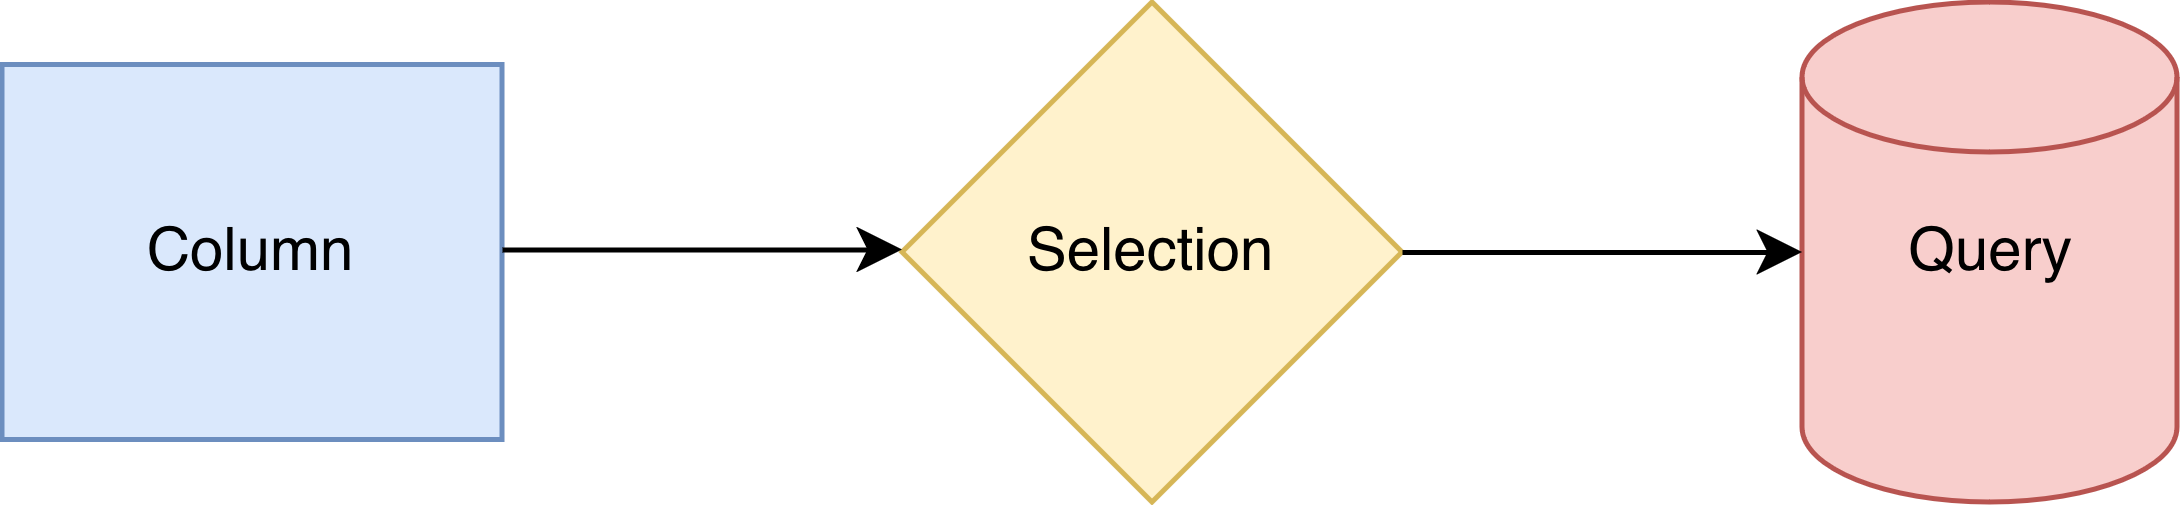

The diagram above was exported from draw.io. Its source (the exported page's mxGraphModel, read from the mxfile embedded in the PNG):
<mxGraphModel dx="1306" dy="862" grid="1" gridSize="10" guides="1" tooltips="1" connect="1" arrows="1" fold="1" page="1" pageScale="1" pageWidth="850" pageHeight="1100" math="0" shadow="0">
  <root>
    <mxCell id="0" />
    <mxCell id="1" parent="0" />
    <mxCell id="kE8kG56pWhB0QibRH0p_-1" value="" style="rounded=0;whiteSpace=wrap;html=1;fillColor=#dae8fc;strokeColor=#6c8ebf;aspect=fixed;" parent="1" vertex="1">
      <mxGeometry x="280" y="322.5" width="100" height="75" as="geometry" />
    </mxCell>
    <mxCell id="kE8kG56pWhB0QibRH0p_-2" value="" style="rhombus;whiteSpace=wrap;html=1;fillColor=#fff2cc;strokeColor=#d6b656;aspect=fixed;" parent="1" vertex="1">
      <mxGeometry x="460" y="310" width="100" height="100" as="geometry" />
    </mxCell>
    <mxCell id="kE8kG56pWhB0QibRH0p_-3" value="" style="shape=cylinder3;whiteSpace=wrap;html=1;boundedLbl=1;backgroundOutline=1;size=15;fillColor=#f8cecc;strokeColor=#b85450;aspect=fixed;" parent="1" vertex="1">
      <mxGeometry x="640" y="310" width="75" height="100" as="geometry" />
    </mxCell>
    <mxCell id="kE8kG56pWhB0QibRH0p_-5" value="" style="endArrow=classic;html=1;rounded=0;" parent="1" edge="1">
      <mxGeometry width="50" height="50" relative="1" as="geometry">
        <mxPoint x="560" y="360" as="sourcePoint" />
        <mxPoint x="640" y="360" as="targetPoint" />
      </mxGeometry>
    </mxCell>
    <mxCell id="kE8kG56pWhB0QibRH0p_-6" value="Column" style="text;html=1;strokeColor=none;fillColor=none;align=center;verticalAlign=middle;whiteSpace=wrap;rounded=0;" parent="1" vertex="1">
      <mxGeometry x="300" y="345" width="60" height="30" as="geometry" />
    </mxCell>
    <mxCell id="kE8kG56pWhB0QibRH0p_-7" value="Selection" style="text;html=1;strokeColor=none;fillColor=none;align=center;verticalAlign=middle;whiteSpace=wrap;rounded=0;" parent="1" vertex="1">
      <mxGeometry x="480" y="345" width="60" height="30" as="geometry" />
    </mxCell>
    <mxCell id="kE8kG56pWhB0QibRH0p_-8" value="Query" style="text;html=1;strokeColor=none;fillColor=none;align=center;verticalAlign=middle;whiteSpace=wrap;rounded=0;" parent="1" vertex="1">
      <mxGeometry x="647.5" y="345" width="60" height="30" as="geometry" />
    </mxCell>
    <mxCell id="kE8kG56pWhB0QibRH0p_-10" value="" style="endArrow=classic;html=1;rounded=0;" parent="1" edge="1">
      <mxGeometry width="50" height="50" relative="1" as="geometry">
        <mxPoint x="380" y="359.5" as="sourcePoint" />
        <mxPoint x="460" y="359.5" as="targetPoint" />
      </mxGeometry>
    </mxCell>
  </root>
</mxGraphModel>